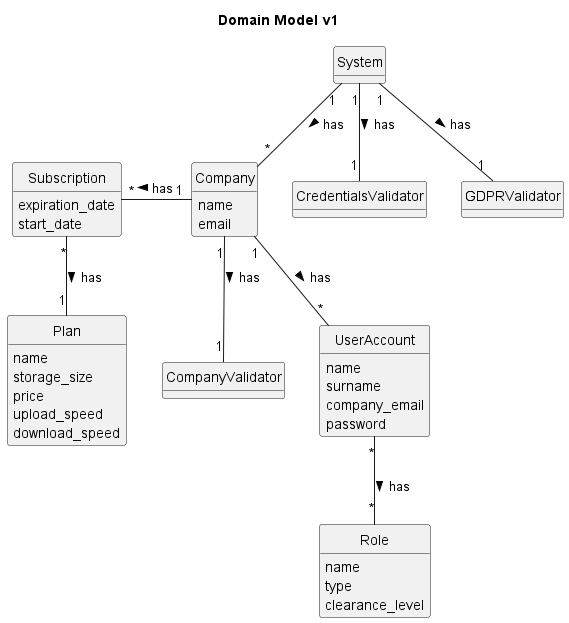

The diagram above was rendered by PlantUML. Its source (embedded in the PNG):
@startuml
'https://plantuml.com/class-diagram
Title Domain Model v1
hide circle
hide methods

class CredentialsValidator{

}
class GDPRValidator{

}
class CompanyValidator{

}
class Company{
    name
    email
}
class System{

}
class Subscription{
    expiration_date
    start_date
}
class Plan{
    name
    storage_size
    price
    upload_speed
    download_speed
}

class Role{
    name
    type
    clearance_level
}

class UserAccount {
    name
    surname
    company_email
    password
}

Company "1" -left- "*" Subscription: has >
Company "1" -down- "*" UserAccount: has >
System "1" -down- "1" CredentialsValidator: has >
System "1" -down- "1" GDPRValidator: has >
Company "1" -down- "1" CompanyValidator: has >
System "1" -down- "*" Company: has >
UserAccount "*" -down- "*" Role: has >
Subscription "*" -down- "1" Plan: has >

@enduml